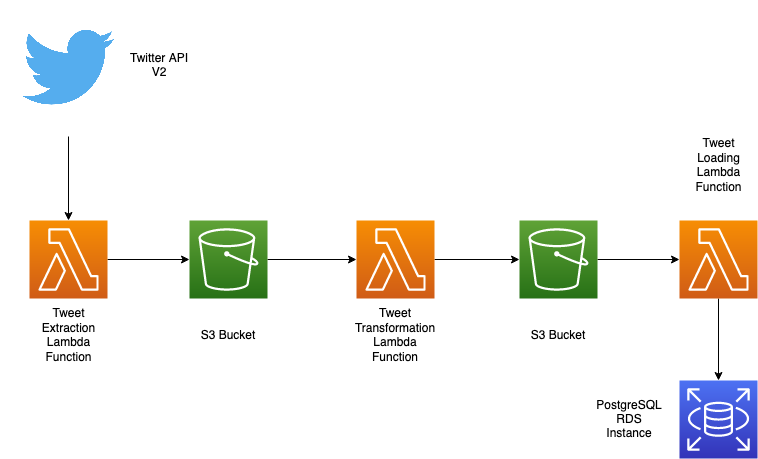

The diagram above was exported from draw.io. Its source (the exported page's mxGraphModel, read from the mxfile embedded in the PNG):
<mxGraphModel dx="1706" dy="528" grid="1" gridSize="10" guides="1" tooltips="1" connect="1" arrows="1" fold="1" page="1" pageScale="1" pageWidth="850" pageHeight="1100" background="#FFFFFF" math="0" shadow="0">
  <root>
    <mxCell id="0" />
    <mxCell id="1" parent="0" />
    <mxCell id="R6YA46efPLtdC3CQe9rv-13" value="" style="edgeStyle=orthogonalEdgeStyle;rounded=0;orthogonalLoop=1;jettySize=auto;html=1;" edge="1" parent="1" source="R6YA46efPLtdC3CQe9rv-1" target="R6YA46efPLtdC3CQe9rv-5">
      <mxGeometry relative="1" as="geometry" />
    </mxCell>
    <mxCell id="R6YA46efPLtdC3CQe9rv-1" value="" style="points=[[0,0,0],[0.25,0,0],[0.5,0,0],[0.75,0,0],[1,0,0],[0,1,0],[0.25,1,0],[0.5,1,0],[0.75,1,0],[1,1,0],[0,0.25,0],[0,0.5,0],[0,0.75,0],[1,0.25,0],[1,0.5,0],[1,0.75,0]];outlineConnect=0;fontColor=#232F3E;gradientColor=#F78E04;gradientDirection=north;fillColor=#D05C17;strokeColor=#ffffff;dashed=0;verticalLabelPosition=bottom;verticalAlign=top;align=center;html=1;fontSize=12;fontStyle=0;aspect=fixed;shape=mxgraph.aws4.resourceIcon;resIcon=mxgraph.aws4.lambda;rounded=0;" vertex="1" parent="1">
      <mxGeometry x="20" y="240" width="78" height="78" as="geometry" />
    </mxCell>
    <mxCell id="R6YA46efPLtdC3CQe9rv-15" value="" style="edgeStyle=orthogonalEdgeStyle;rounded=0;orthogonalLoop=1;jettySize=auto;html=1;" edge="1" parent="1" source="R6YA46efPLtdC3CQe9rv-2" target="R6YA46efPLtdC3CQe9rv-6">
      <mxGeometry relative="1" as="geometry" />
    </mxCell>
    <mxCell id="R6YA46efPLtdC3CQe9rv-2" value="" style="points=[[0,0,0],[0.25,0,0],[0.5,0,0],[0.75,0,0],[1,0,0],[0,1,0],[0.25,1,0],[0.5,1,0],[0.75,1,0],[1,1,0],[0,0.25,0],[0,0.5,0],[0,0.75,0],[1,0.25,0],[1,0.5,0],[1,0.75,0]];outlineConnect=0;fontColor=#232F3E;gradientColor=#F78E04;gradientDirection=north;fillColor=#D05C17;strokeColor=#ffffff;dashed=0;verticalLabelPosition=bottom;verticalAlign=top;align=center;html=1;fontSize=12;fontStyle=0;aspect=fixed;shape=mxgraph.aws4.resourceIcon;resIcon=mxgraph.aws4.lambda;rounded=0;" vertex="1" parent="1">
      <mxGeometry x="347" y="240" width="78" height="78" as="geometry" />
    </mxCell>
    <mxCell id="R6YA46efPLtdC3CQe9rv-17" value="" style="edgeStyle=orthogonalEdgeStyle;rounded=0;orthogonalLoop=1;jettySize=auto;html=1;" edge="1" parent="1" source="R6YA46efPLtdC3CQe9rv-3" target="R6YA46efPLtdC3CQe9rv-4">
      <mxGeometry relative="1" as="geometry" />
    </mxCell>
    <mxCell id="R6YA46efPLtdC3CQe9rv-3" value="" style="points=[[0,0,0],[0.25,0,0],[0.5,0,0],[0.75,0,0],[1,0,0],[0,1,0],[0.25,1,0],[0.5,1,0],[0.75,1,0],[1,1,0],[0,0.25,0],[0,0.5,0],[0,0.75,0],[1,0.25,0],[1,0.5,0],[1,0.75,0]];outlineConnect=0;fontColor=#232F3E;gradientColor=#F78E04;gradientDirection=north;fillColor=#D05C17;strokeColor=#ffffff;dashed=0;verticalLabelPosition=bottom;verticalAlign=top;align=center;html=1;fontSize=12;fontStyle=0;aspect=fixed;shape=mxgraph.aws4.resourceIcon;resIcon=mxgraph.aws4.lambda;rounded=0;" vertex="1" parent="1">
      <mxGeometry x="670" y="240" width="78" height="78" as="geometry" />
    </mxCell>
    <mxCell id="R6YA46efPLtdC3CQe9rv-4" value="" style="points=[[0,0,0],[0.25,0,0],[0.5,0,0],[0.75,0,0],[1,0,0],[0,1,0],[0.25,1,0],[0.5,1,0],[0.75,1,0],[1,1,0],[0,0.25,0],[0,0.5,0],[0,0.75,0],[1,0.25,0],[1,0.5,0],[1,0.75,0]];outlineConnect=0;fontColor=#232F3E;gradientColor=#4D72F3;gradientDirection=north;fillColor=#3334B9;strokeColor=#ffffff;dashed=0;verticalLabelPosition=bottom;verticalAlign=top;align=center;html=1;fontSize=12;fontStyle=0;aspect=fixed;shape=mxgraph.aws4.resourceIcon;resIcon=mxgraph.aws4.rds;rounded=0;" vertex="1" parent="1">
      <mxGeometry x="670" y="400" width="78" height="78" as="geometry" />
    </mxCell>
    <mxCell id="R6YA46efPLtdC3CQe9rv-14" value="" style="edgeStyle=orthogonalEdgeStyle;rounded=0;orthogonalLoop=1;jettySize=auto;html=1;" edge="1" parent="1" source="R6YA46efPLtdC3CQe9rv-5" target="R6YA46efPLtdC3CQe9rv-2">
      <mxGeometry relative="1" as="geometry" />
    </mxCell>
    <mxCell id="R6YA46efPLtdC3CQe9rv-5" value="" style="points=[[0,0,0],[0.25,0,0],[0.5,0,0],[0.75,0,0],[1,0,0],[0,1,0],[0.25,1,0],[0.5,1,0],[0.75,1,0],[1,1,0],[0,0.25,0],[0,0.5,0],[0,0.75,0],[1,0.25,0],[1,0.5,0],[1,0.75,0]];outlineConnect=0;fontColor=#232F3E;gradientColor=#60A337;gradientDirection=north;fillColor=#277116;strokeColor=#ffffff;dashed=0;verticalLabelPosition=bottom;verticalAlign=top;align=center;html=1;fontSize=12;fontStyle=0;aspect=fixed;shape=mxgraph.aws4.resourceIcon;resIcon=mxgraph.aws4.s3;rounded=0;" vertex="1" parent="1">
      <mxGeometry x="180" y="240" width="78" height="78" as="geometry" />
    </mxCell>
    <mxCell id="R6YA46efPLtdC3CQe9rv-16" value="" style="edgeStyle=orthogonalEdgeStyle;rounded=0;orthogonalLoop=1;jettySize=auto;html=1;" edge="1" parent="1" source="R6YA46efPLtdC3CQe9rv-6" target="R6YA46efPLtdC3CQe9rv-3">
      <mxGeometry relative="1" as="geometry" />
    </mxCell>
    <mxCell id="R6YA46efPLtdC3CQe9rv-6" value="" style="points=[[0,0,0],[0.25,0,0],[0.5,0,0],[0.75,0,0],[1,0,0],[0,1,0],[0.25,1,0],[0.5,1,0],[0.75,1,0],[1,1,0],[0,0.25,0],[0,0.5,0],[0,0.75,0],[1,0.25,0],[1,0.5,0],[1,0.75,0]];outlineConnect=0;fontColor=#232F3E;gradientColor=#60A337;gradientDirection=north;fillColor=#277116;strokeColor=#ffffff;dashed=0;verticalLabelPosition=bottom;verticalAlign=top;align=center;html=1;fontSize=12;fontStyle=0;aspect=fixed;shape=mxgraph.aws4.resourceIcon;resIcon=mxgraph.aws4.s3;rounded=0;" vertex="1" parent="1">
      <mxGeometry x="510" y="240" width="78" height="78" as="geometry" />
    </mxCell>
    <mxCell id="R6YA46efPLtdC3CQe9rv-26" value="" style="edgeStyle=orthogonalEdgeStyle;orthogonalLoop=1;jettySize=auto;html=1;" edge="1" parent="1" source="R6YA46efPLtdC3CQe9rv-9" target="R6YA46efPLtdC3CQe9rv-1">
      <mxGeometry relative="1" as="geometry" />
    </mxCell>
    <mxCell id="R6YA46efPLtdC3CQe9rv-9" value="" style="shape=image;verticalLabelPosition=bottom;labelBackgroundColor=default;verticalAlign=top;aspect=fixed;imageAspect=0;image=data:image/png,(base64 omitted: 15176 chars);rounded=0;" vertex="1" parent="1">
      <mxGeometry x="-9" y="20" width="136" height="136" as="geometry" />
    </mxCell>
    <mxCell id="R6YA46efPLtdC3CQe9rv-19" value="Tweet Extraction Lambda Function" style="text;html=1;strokeColor=none;fillColor=none;align=center;verticalAlign=middle;whiteSpace=wrap;rounded=0;" vertex="1" parent="1">
      <mxGeometry x="28.5" y="340" width="61" height="30" as="geometry" />
    </mxCell>
    <mxCell id="R6YA46efPLtdC3CQe9rv-20" value="Twitter API V2" style="text;html=1;strokeColor=none;fillColor=none;align=center;verticalAlign=middle;whiteSpace=wrap;rounded=0;" vertex="1" parent="1">
      <mxGeometry x="120" y="70" width="60" height="30" as="geometry" />
    </mxCell>
    <mxCell id="R6YA46efPLtdC3CQe9rv-21" value="Tweet Transformation Lambda Function" style="text;html=1;strokeColor=none;fillColor=none;align=center;verticalAlign=middle;whiteSpace=wrap;rounded=0;" vertex="1" parent="1">
      <mxGeometry x="356" y="340" width="60" height="30" as="geometry" />
    </mxCell>
    <mxCell id="R6YA46efPLtdC3CQe9rv-22" value="Tweet Loading Lambda Function" style="text;html=1;strokeColor=none;fillColor=none;align=center;verticalAlign=middle;whiteSpace=wrap;rounded=0;" vertex="1" parent="1">
      <mxGeometry x="673.5" y="170" width="71" height="30" as="geometry" />
    </mxCell>
    <mxCell id="R6YA46efPLtdC3CQe9rv-23" value="S3 Bucket" style="text;html=1;strokeColor=none;fillColor=none;align=center;verticalAlign=middle;whiteSpace=wrap;rounded=0;" vertex="1" parent="1">
      <mxGeometry x="189" y="340" width="60" height="30" as="geometry" />
    </mxCell>
    <mxCell id="R6YA46efPLtdC3CQe9rv-24" value="S3 Bucket" style="text;html=1;strokeColor=none;fillColor=none;align=center;verticalAlign=middle;whiteSpace=wrap;rounded=0;" vertex="1" parent="1">
      <mxGeometry x="519" y="340" width="60" height="30" as="geometry" />
    </mxCell>
    <mxCell id="R6YA46efPLtdC3CQe9rv-25" value="PostgreSQL RDS Instance" style="text;html=1;strokeColor=none;fillColor=none;align=center;verticalAlign=middle;whiteSpace=wrap;rounded=0;" vertex="1" parent="1">
      <mxGeometry x="590" y="424" width="60" height="30" as="geometry" />
    </mxCell>
  </root>
</mxGraphModel>